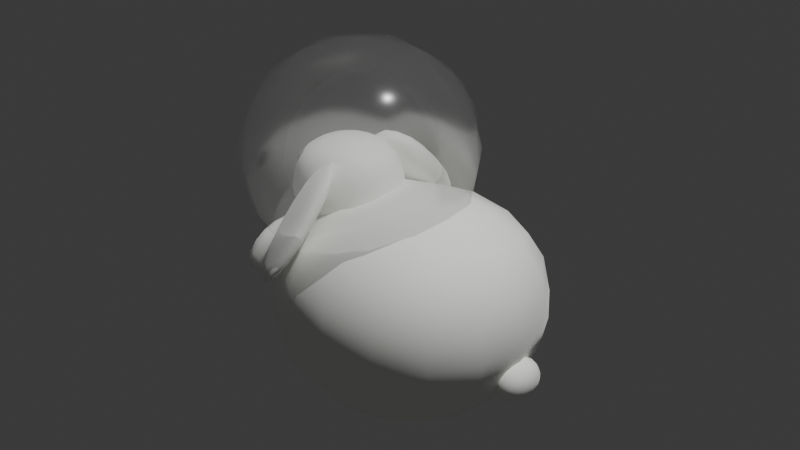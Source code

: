# Source: Hamburger.blend  (saved by Blender 4.2.66; exported with 4.5.12 LTS)
import bpy
from mathutils import Matrix  # noqa: F401  (used for matrix-valued properties, if any)

bpy.ops.wm.read_factory_settings(use_empty=True)
scene = bpy.context.scene
scene.name = 'Scene'

# ---- collections
col_collection = bpy.data.collections.new('Collection'); scene.collection.children.link(col_collection)
col_lapi = bpy.data.collections.new('Lapi'); col_collection.children.link(col_lapi)
col_burger = bpy.data.collections.new('Burger'); col_collection.children.link(col_burger)

# ---- materials (node trees are filled in below, after node groups)
mat_lapifluff = bpy.data.materials.new('lapiFluff')
mat_lapinose = bpy.data.materials.new('lapiNose')
mat_lapieyes = bpy.data.materials.new('lapiEyes')
mat_lapihelmet = bpy.data.materials.new('LapiHelmet')

# ---- material node trees
mat_lapifluff.use_nodes = True; mat_lapifluff.node_tree.nodes.clear()
_N = mat_lapifluff.node_tree.nodes; _L = mat_lapifluff.node_tree.links
n0 = _N.new('ShaderNodeBsdfPrincipled'); n0.name = 'Principled BSDF'; n0.location = (10, 300)
n0.inputs[0].default_value = (0.9844, 0.9871, 0.9426, 1.0)
n0.inputs[2].default_value = 1.0
n0.inputs[24].default_value = 0.5201
n0.inputs[25].default_value = 0.5034
n1 = _N.new('ShaderNodeOutputMaterial'); n1.name = 'Material Output'; n1.location = (300, 300)
_L.new(n0.outputs[0], n1.inputs[0])
n1.is_active_output = True
mat_lapinose.use_nodes = True; mat_lapinose.node_tree.nodes.clear()
_N = mat_lapinose.node_tree.nodes; _L = mat_lapinose.node_tree.links
n0 = _N.new('ShaderNodeBsdfPrincipled'); n0.name = 'Principled BSDF'; n0.location = (10, 300)
n0.inputs[0].default_value = (0.2193, 0.01379, 0.00406, 1.0)
n1 = _N.new('ShaderNodeOutputMaterial'); n1.name = 'Material Output'; n1.location = (300, 300)
_L.new(n0.outputs[0], n1.inputs[0])
n1.is_active_output = True
mat_lapieyes.use_nodes = True; mat_lapieyes.node_tree.nodes.clear()
_N = mat_lapieyes.node_tree.nodes; _L = mat_lapieyes.node_tree.links
n0 = _N.new('ShaderNodeBsdfPrincipled'); n0.name = 'Principled BSDF'; n0.location = (10, 300)
n0.inputs[0].default_value = (0.131, 0.131, 0.131, 1.0)
n0.inputs[2].default_value = 1.0
n1 = _N.new('ShaderNodeOutputMaterial'); n1.name = 'Material Output'; n1.location = (300, 300)
_L.new(n0.outputs[0], n1.inputs[0])
n1.is_active_output = True
mat_lapihelmet.use_nodes = True; mat_lapihelmet.node_tree.nodes.clear()
_N = mat_lapihelmet.node_tree.nodes; _L = mat_lapihelmet.node_tree.links
n0 = _N.new('ShaderNodeBsdfPrincipled'); n0.name = 'Principled BSDF'; n0.location = (10, 300)
n0.inputs[2].default_value = 0.208
n0.inputs[4].default_value = 0.3
n0.inputs[18].default_value = 0.9
n1 = _N.new('ShaderNodeOutputMaterial'); n1.name = 'Material Output'; n1.location = (300, 300)
_L.new(n0.outputs[0], n1.inputs[0])
n1.is_active_output = True

# ---- world
world_world = bpy.data.worlds.new('World'); scene.world = world_world
world_world.use_nodes = True; world_world.node_tree.nodes.clear()
_N = world_world.node_tree.nodes; _L = world_world.node_tree.links
n0 = _N.new('ShaderNodeOutputWorld'); n0.name = 'World Output'; n0.location = (300, 300)
n1 = _N.new('ShaderNodeBackground'); n1.name = 'Background'; n1.location = (10, 300)
n1.inputs[0].default_value = (0.05088, 0.05088, 0.05088, 1.0)
_L.new(n1.outputs[0], n0.inputs[0])
n0.is_active_output = True
world_world.color = (0.05088, 0.05088, 0.05088)
world_world.sun_shadow_jitter_overblur = 0.0

# ---- lights
light_point_001 = bpy.data.lights.new('Point.001', 'POINT')
light_point_001.energy = 3000.0

# ---- meshes
me_cube_006 = bpy.data.meshes.new('Cube.006')
me_cube_006.from_pydata([(-1.0, -1.0, -1.0), (-1.0, -1.0, 1.0), (-1.0, 1.0, -1.0), (-1.0, 1.0, 1.0), (1.0, -1.0, -1.0), (1.0, -1.0, 1.0), (1.0, 1.0, -1.0), (1.0, 1.0, 1.0)], [], [(0, 1, 3, 2), (2, 3, 7, 6), (6, 7, 5, 4), (4, 5, 1, 0), (2, 6, 4, 0), (7, 3, 1, 5)])
me_cube_006.polygons.foreach_set('use_smooth', [True] * 6)
_uv = me_cube_006.uv_layers.new(name='UVMap')
_uv.uv.foreach_set('vector', [0.375, 0.0, 0.625, 0.0, 0.625, 0.25, 0.375, 0.25, 0.375, 0.25, 0.625, 0.25, 0.625, 0.5, 0.375, 0.5, 0.375, 0.5, 0.625, 0.5, 0.625, 0.75, 0.375, 0.75, 0.375, 0.75, 0.625, 0.75, 0.625, 1.0, 0.375, 1.0, 0.125, 0.5, 0.375, 0.5, 0.375, 0.75, 0.125, 0.75, 0.625, 0.5, 0.875, 0.5, 0.875, 0.75, 0.625, 0.75])
me_cube_006.materials.append(mat_lapifluff)
me_cube_006.update()
me_cube_007 = bpy.data.meshes.new('Cube.007')
me_cube_007.from_pydata([(-1.0, -1.0, -1.0), (-0.7341, -0.7341, 0.6512), (-1.0, 1.0, -1.0), (-0.7341, 0.7341, 0.6512), (1.0, -1.0, -1.0), (0.7341, -0.7341, 0.6512), (1.0, 1.0, -1.0), (0.7341, 0.7341, 0.6512), (-1.0, -1.0, -0.1594), (-1.0, 1.0, -0.1594), (1.0, 1.0, -0.1594), (1.0, -1.0, -0.1594)], [], [(8, 1, 3, 9), (9, 3, 7, 10), (10, 7, 5, 11), (11, 5, 1, 8), (2, 6, 4, 0), (7, 3, 1, 5), (4, 11, 8, 0), (6, 10, 11, 4), (2, 9, 10, 6), (0, 8, 9, 2)])
me_cube_007.polygons.foreach_set('use_smooth', [True] * 10)
_uv = me_cube_007.uv_layers.new(name='UVMap')
_uv.uv.foreach_set('vector', [0.4801, 0.0, 0.625, 0.0, 0.625, 0.25, 0.4801, 0.25, 0.4801, 0.25, 0.625, 0.25, 0.625, 0.5, 0.4801, 0.5, 0.4801, 0.5, 0.625, 0.5, 0.625, 0.75, 0.4801, 0.75, 0.4801, 0.75, 0.625, 0.75, 0.625, 1.0, 0.4801, 1.0, 0.125, 0.5, 0.375, 0.5, 0.375, 0.75, 0.125, 0.75, 0.625, 0.5, 0.875, 0.5, 0.875, 0.75, 0.625, 0.75, 0.375, 0.75, 0.4801, 0.75, 0.4801, 1.0, 0.375, 1.0, 0.375, 0.5, 0.4801, 0.5, 0.4801, 0.75, 0.375, 0.75, 0.375, 0.25, 0.4801, 0.25, 0.4801, 0.5, 0.375, 0.5, 0.375, 0.0, 0.4801, 0.0, 0.4801, 0.25, 0.375, 0.25])
me_cube_007.materials.append(mat_lapifluff)
me_cube_007.update()
me_cube_009 = bpy.data.meshes.new('Cube.009')
me_cube_009.from_pydata([(-1.671, -0.6886, -0.3378), (-1.51, -0.4943, 1.0), (-1.671, 0.6809, -0.3378), (-1.51, 0.4821, 1.0), (1.014, -0.3766, -1.0), (1.014, -0.2707, 0.251), (1.014, 0.3124, -1.0), (1.014, 0.2341, 0.251), (-1.983, 0.4547, -0.9854), (-1.983, -0.004943, -1.0), (-1.983, -0.4712, -0.9854), (-1.671, -0.6886, -0.2409), (-1.671, -0.6886, 0.0), (-1.671, -0.6475, 0.5), (-1.822, -0.2769, 1.213), (-1.822, 0.004594, 1.213), (-1.822, 0.2559, 1.213), (-1.671, 0.6388, 0.5), (-1.671, 0.6809, 0.0), (-1.671, 0.6809, -0.2409), (0.4576, 0.3124, -1.0), (-0.4914, 0.3124, -1.0), (-1.237, 0.6809, -1.0), (-1.237, 0.5717, 0.8776), (-0.4914, 0.3124, 0.251), (0.4576, 0.2341, 0.251), (1.014, 0.3027, 0.0213), (1.014, 0.3124, -0.06923), (1.014, 0.3124, -0.5), (1.014, -0.2274, -1.0), (1.014, -0.00112, -1.0), (1.014, 0.1913, -1.0), (1.014, 0.1478, 0.251), (1.014, -0.003845, 0.251), (1.014, -0.1878, 0.251), (1.014, -0.3634, 0.0213), (1.014, -0.3766, -0.06923), (1.014, -0.3766, -0.5), (-1.237, -0.6886, -1.0), (-0.4914, -0.3766, -1.0), (0.4576, -0.3766, -1.0), (0.4576, -0.2707, 0.251), (-0.4914, -0.3766, 0.251), (-1.237, -0.5818, 0.8776), (0.4576, 0.1478, 0.251), (0.4576, -0.003845, 0.251), (0.4576, -0.1878, 0.251), (-0.4914, 0.1818, 0.251), (-0.4914, -0.003845, 0.251), (-0.4914, -0.2135, 0.251), (-1.237, 0.2989, 1.09), (-1.237, -0.003845, 1.09), (-1.237, -0.3075, 1.09), (-1.237, 0.4189, -1.0), (-1.237, -0.0006284, -1.0), (-1.237, -0.4228, -1.0), (-0.4914, 0.1913, -1.0), (-0.4914, -8.75e-08, -1.0), (-0.4914, -0.2328, -1.0), (0.4576, 0.1913, -1.0), (0.4576, -3.228e-06, -1.0), (0.4575, -0.2328, -1.0), (0.4576, -0.3766, -0.5), (-0.4914, -0.3766, -0.5), (-1.237, -0.6886, -0.5), (0.4576, -0.3766, -0.06923), (-0.4914, -0.3766, -0.06923), (-1.237, -0.6886, 0.0), (0.4576, -0.3634, 0.0213), (-0.4914, -0.3766, 0.0213), (-1.237, -0.6752, 0.453), (1.014, 0.189, -0.5), (1.014, -0.00236, -0.5), (1.014, -0.2135, -0.5), (1.014, 0.1821, -0.06923), (1.014, -0.003785, -0.06923), (1.014, -0.2135, -0.06923), (1.014, 0.1812, 0.0213), (1.014, -0.003845, 0.0213), (1.014, -0.2135, 0.0213), (-1.237, 0.6809, -0.5), (-0.4914, 0.3124, -0.5), (0.4576, 0.3124, -0.5), (-1.237, 0.6809, 0.0), (-0.4914, 0.3124, -0.06923), (0.4576, 0.3124, -0.06923), (-1.237, 0.6672, 0.453), (-0.4914, 0.3124, 0.0213), (0.4576, 0.3027, 0.0213), (-1.98, -0.4712, -0.4906), (-1.983, -0.00495, -0.5), (-1.98, 0.4547, -0.4906), (-1.972, -0.4712, 0.0), (-1.983, -0.004944, 0.0), (-1.972, 0.4547, 0.0), (-1.972, -0.4704, 0.5), (-1.983, -0.004944, 0.5), (-1.972, 0.4539, 0.5)], [], [(97, 16, 3, 17), (88, 25, 7, 26), (79, 34, 5, 35), (70, 43, 1, 13), (61, 29, 4, 40), (52, 14, 1, 43), (34, 46, 41, 5), (46, 49, 42, 41), (49, 52, 43, 42), (7, 25, 44, 32), (32, 44, 45, 33), (33, 45, 46, 34), (25, 24, 47, 44), (44, 47, 48, 45), (45, 48, 49, 46), (24, 23, 50, 47), (47, 50, 51, 48), (48, 51, 52, 49), (23, 3, 16, 50), (50, 16, 15, 51), (51, 15, 14, 52), (10, 55, 38, 0), (55, 58, 39, 38), (58, 61, 40, 39), (2, 22, 53, 8), (8, 53, 54, 9), (9, 54, 55, 10), (22, 21, 56, 53), (53, 56, 57, 54), (54, 57, 58, 55), (21, 20, 59, 56), (56, 59, 60, 57), (57, 60, 61, 58), (20, 6, 31, 59), (59, 31, 30, 60), (60, 30, 29, 61), (38, 64, 11, 0), (64, 67, 12, 11), (67, 70, 13, 12), (4, 37, 62, 40), (40, 62, 63, 39), (39, 63, 64, 38), (37, 36, 65, 62), (62, 65, 66, 63), (63, 66, 67, 64), (36, 35, 68, 65), (65, 68, 69, 66), (66, 69, 70, 67), (35, 5, 41, 68), (68, 41, 42, 69), (69, 42, 43, 70), (29, 73, 37, 4), (73, 76, 36, 37), (76, 79, 35, 36), (6, 28, 71, 31), (31, 71, 72, 30), (30, 72, 73, 29), (28, 27, 74, 71), (71, 74, 75, 72), (72, 75, 76, 73), (27, 26, 77, 74), (74, 77, 78, 75), (75, 78, 79, 76), (26, 7, 32, 77), (77, 32, 33, 78), (78, 33, 34, 79), (20, 82, 28, 6), (82, 85, 27, 28), (85, 88, 26, 27), (2, 19, 80, 22), (22, 80, 81, 21), (21, 81, 82, 20), (19, 18, 83, 80), (80, 83, 84, 81), (81, 84, 85, 82), (18, 17, 86, 83), (83, 86, 87, 84), (84, 87, 88, 85), (17, 3, 23, 86), (86, 23, 24, 87), (87, 24, 25, 88), (8, 91, 19, 2), (91, 94, 18, 19), (94, 97, 17, 18), (0, 11, 89, 10), (10, 89, 90, 9), (9, 90, 91, 8), (11, 12, 92, 89), (89, 92, 93, 90), (90, 93, 94, 91), (12, 13, 95, 92), (92, 95, 96, 93), (93, 96, 97, 94), (13, 1, 14, 95), (95, 14, 15, 96), (96, 15, 16, 97)])
me_cube_009.polygons.foreach_set('use_smooth', [True] * 96)
_uv = me_cube_009.uv_layers.new(name='UVMap')
_uv.uv.foreach_set('vector', [0.5625, 0.1875, 0.625, 0.1875, 0.625, 0.25, 0.5625, 0.25, 0.5625, 0.4375, 0.625, 0.4375, 0.625, 0.5, 0.5625, 0.5, 0.5625, 0.6875, 0.625, 0.6875, 0.625, 0.75, 0.5625, 0.75, 0.5625, 0.9375, 0.625, 0.9375, 0.625, 1.0, 0.5625, 1.0, 0.3125, 0.6875, 0.375, 0.6875, 0.375, 0.75, 0.3125, 0.75, 0.8125, 0.6875, 0.875, 0.6875, 0.875, 0.75, 0.8125, 0.75, 0.625, 0.6875, 0.6875, 0.6875, 0.6875, 0.75, 0.625, 0.75, 0.6875, 0.6875, 0.75, 0.6875, 0.75, 0.75, 0.6875, 0.75, 0.75, 0.6875, 0.8125, 0.6875, 0.8125, 0.75, 0.75, 0.75, 0.625, 0.5, 0.6875, 0.5, 0.6875, 0.5625, 0.625, 0.5625, 0.625, 0.5625, 0.6875, 0.5625, 0.6875, 0.625, 0.625, 0.625, 0.625, 0.625, 0.6875, 0.625, 0.6875, 0.6875, 0.625, 0.6875, 0.6875, 0.5, 0.75, 0.5, 0.75, 0.5625, 0.6875, 0.5625, 0.6875, 0.5625, 0.75, 0.5625, 0.75, 0.625, 0.6875, 0.625, 0.6875, 0.625, 0.75, 0.625, 0.75, 0.6875, 0.6875, 0.6875, 0.75, 0.5, 0.8125, 0.5, 0.8125, 0.5625, 0.75, 0.5625, 0.75, 0.5625, 0.8125, 0.5625, 0.8125, 0.625, 0.75, 0.625, 0.75, 0.625, 0.8125, 0.625, 0.8125, 0.6875, 0.75, 0.6875, 0.8125, 0.5, 0.875, 0.5, 0.875, 0.5625, 0.8125, 0.5625, 0.8125, 0.5625, 0.875, 0.5625, 0.875, 0.625, 0.8125, 0.625, 0.8125, 0.625, 0.875, 0.625, 0.875, 0.6875, 0.8125, 0.6875, 0.125, 0.6875, 0.1875, 0.6875, 0.1875, 0.75, 0.125, 0.75, 0.1875, 0.6875, 0.25, 0.6875, 0.25, 0.75, 0.1875, 0.75, 0.25, 0.6875, 0.3125, 0.6875, 0.3125, 0.75, 0.25, 0.75, 0.125, 0.5, 0.1875, 0.5, 0.1875, 0.5625, 0.125, 0.5625, 0.125, 0.5625, 0.1875, 0.5625, 0.1875, 0.625, 0.125, 0.625, 0.125, 0.625, 0.1875, 0.625, 0.1875, 0.6875, 0.125, 0.6875, 0.1875, 0.5, 0.25, 0.5, 0.25, 0.5625, 0.1875, 0.5625, 0.1875, 0.5625, 0.25, 0.5625, 0.25, 0.625, 0.1875, 0.625, 0.1875, 0.625, 0.25, 0.625, 0.25, 0.6875, 0.1875, 0.6875, 0.25, 0.5, 0.3125, 0.5, 0.3125, 0.5625, 0.25, 0.5625, 0.25, 0.5625, 0.3125, 0.5625, 0.3125, 0.625, 0.25, 0.625, 0.25, 0.625, 0.3125, 0.625, 0.3125, 0.6875, 0.25, 0.6875, 0.3125, 0.5, 0.375, 0.5, 0.375, 0.5625, 0.3125, 0.5625, 0.3125, 0.5625, 0.375, 0.5625, 0.375, 0.625, 0.3125, 0.625, 0.3125, 0.625, 0.375, 0.625, 0.375, 0.6875, 0.3125, 0.6875, 0.375, 0.9375, 0.4375, 0.9375, 0.4375, 1.0, 0.375, 1.0, 0.4375, 0.9375, 0.5, 0.9375, 0.5, 1.0, 0.4375, 1.0, 0.5, 0.9375, 0.5625, 0.9375, 0.5625, 1.0, 0.5, 1.0, 0.375, 0.75, 0.4375, 0.75, 0.4375, 0.8125, 0.375, 0.8125, 0.375, 0.8125, 0.4375, 0.8125, 0.4375, 0.875, 0.375, 0.875, 0.375, 0.875, 0.4375, 0.875, 0.4375, 0.9375, 0.375, 0.9375, 0.4375, 0.75, 0.5, 0.75, 0.5, 0.8125, 0.4375, 0.8125, 0.4375, 0.8125, 0.5, 0.8125, 0.5, 0.875, 0.4375, 0.875, 0.4375, 0.875, 0.5, 0.875, 0.5, 0.9375, 0.4375, 0.9375, 0.5, 0.75, 0.5625, 0.75, 0.5625, 0.8125, 0.5, 0.8125, 0.5, 0.8125, 0.5625, 0.8125, 0.5625, 0.875, 0.5, 0.875, 0.5, 0.875, 0.5625, 0.875, 0.5625, 0.9375, 0.5, 0.9375, 0.5625, 0.75, 0.625, 0.75, 0.625, 0.8125, 0.5625, 0.8125, 0.5625, 0.8125, 0.625, 0.8125, 0.625, 0.875, 0.5625, 0.875, 0.5625, 0.875, 0.625, 0.875, 0.625, 0.9375, 0.5625, 0.9375, 0.375, 0.6875, 0.4375, 0.6875, 0.4375, 0.75, 0.375, 0.75, 0.4375, 0.6875, 0.5, 0.6875, 0.5, 0.75, 0.4375, 0.75, 0.5, 0.6875, 0.5625, 0.6875, 0.5625, 0.75, 0.5, 0.75, 0.375, 0.5, 0.4375, 0.5, 0.4375, 0.5625, 0.375, 0.5625, 0.375, 0.5625, 0.4375, 0.5625, 0.4375, 0.625, 0.375, 0.625, 0.375, 0.625, 0.4375, 0.625, 0.4375, 0.6875, 0.375, 0.6875, 0.4375, 0.5, 0.5, 0.5, 0.5, 0.5625, 0.4375, 0.5625, 0.4375, 0.5625, 0.5, 0.5625, 0.5, 0.625, 0.4375, 0.625, 0.4375, 0.625, 0.5, 0.625, 0.5, 0.6875, 0.4375, 0.6875, 0.5, 0.5, 0.5625, 0.5, 0.5625, 0.5625, 0.5, 0.5625, 0.5, 0.5625, 0.5625, 0.5625, 0.5625, 0.625, 0.5, 0.625, 0.5, 0.625, 0.5625, 0.625, 0.5625, 0.6875, 0.5, 0.6875, 0.5625, 0.5, 0.625, 0.5, 0.625, 0.5625, 0.5625, 0.5625, 0.5625, 0.5625, 0.625, 0.5625, 0.625, 0.625, 0.5625, 0.625, 0.5625, 0.625, 0.625, 0.625, 0.625, 0.6875, 0.5625, 0.6875, 0.375, 0.4375, 0.4375, 0.4375, 0.4375, 0.5, 0.375, 0.5, 0.4375, 0.4375, 0.5, 0.4375, 0.5, 0.5, 0.4375, 0.5, 0.5, 0.4375, 0.5625, 0.4375, 0.5625, 0.5, 0.5, 0.5, 0.375, 0.25, 0.4375, 0.25, 0.4375, 0.3125, 0.375, 0.3125, 0.375, 0.3125, 0.4375, 0.3125, 0.4375, 0.375, 0.375, 0.375, 0.375, 0.375, 0.4375, 0.375, 0.4375, 0.4375, 0.375, 0.4375, 0.4375, 0.25, 0.5, 0.25, 0.5, 0.3125, 0.4375, 0.3125, 0.4375, 0.3125, 0.5, 0.3125, 0.5, 0.375, 0.4375, 0.375, 0.4375, 0.375, 0.5, 0.375, 0.5, 0.4375, 0.4375, 0.4375, 0.5, 0.25, 0.5625, 0.25, 0.5625, 0.3125, 0.5, 0.3125, 0.5, 0.3125, 0.5625, 0.3125, 0.5625, 0.375, 0.5, 0.375, 0.5, 0.375, 0.5625, 0.375, 0.5625, 0.4375, 0.5, 0.4375, 0.5625, 0.25, 0.625, 0.25, 0.625, 0.3125, 0.5625, 0.3125, 0.5625, 0.3125, 0.625, 0.3125, 0.625, 0.375, 0.5625, 0.375, 0.5625, 0.375, 0.625, 0.375, 0.625, 0.4375, 0.5625, 0.4375, 0.375, 0.1875, 0.4375, 0.1875, 0.4375, 0.25, 0.375, 0.25, 0.4375, 0.1875, 0.5, 0.1875, 0.5, 0.25, 0.4375, 0.25, 0.5, 0.1875, 0.5625, 0.1875, 0.5625, 0.25, 0.5, 0.25, 0.375, 0.0, 0.4375, 0.0, 0.4375, 0.0625, 0.375, 0.0625, 0.375, 0.0625, 0.4375, 0.0625, 0.4375, 0.125, 0.375, 0.125, 0.375, 0.125, 0.4375, 0.125, 0.4375, 0.1875, 0.375, 0.1875, 0.4375, 0.0, 0.5, 0.0, 0.5, 0.0625, 0.4375, 0.0625, 0.4375, 0.0625, 0.5, 0.0625, 0.5, 0.125, 0.4375, 0.125, 0.4375, 0.125, 0.5, 0.125, 0.5, 0.1875, 0.4375, 0.1875, 0.5, 0.0, 0.5625, 0.0, 0.5625, 0.0625, 0.5, 0.0625, 0.5, 0.0625, 0.5625, 0.0625, 0.5625, 0.125, 0.5, 0.125, 0.5, 0.125, 0.5625, 0.125, 0.5625, 0.1875, 0.5, 0.1875, 0.5625, 0.0, 0.625, 0.0, 0.625, 0.0625, 0.5625, 0.0625, 0.5625, 0.0625, 0.625, 0.0625, 0.625, 0.125, 0.5625, 0.125, 0.5625, 0.125, 0.625, 0.125, 0.625, 0.1875, 0.5625, 0.1875])
me_cube_009.materials.append(mat_lapifluff)
me_cube_009.update()
me_cube_010 = bpy.data.meshes.new('Cube.010')
me_cube_010.from_pydata([(-1.671, -0.6886, -0.3378), (-1.51, -0.4943, 1.0), (-1.671, 0.6809, -0.3378), (-1.51, 0.4821, 1.0), (1.014, -0.3766, -1.0), (1.014, -0.2707, 0.251), (1.014, 0.3124, -1.0), (1.014, 0.2341, 0.251), (-1.983, 0.4547, -0.9854), (-1.983, -0.004943, -1.0), (-1.983, -0.4712, -0.9854), (-1.671, -0.6886, -0.2409), (-1.671, -0.6886, 0.0), (-1.671, -0.6475, 0.5), (-1.822, -0.2769, 1.213), (-1.822, 0.004594, 1.213), (-1.822, 0.2559, 1.213), (-1.671, 0.6388, 0.5), (-1.671, 0.6809, 0.0), (-1.671, 0.6809, -0.2409), (0.4576, 0.3124, -1.0), (-0.4914, 0.3124, -1.0), (-1.237, 0.6809, -1.0), (-1.237, 0.5717, 0.8776), (-0.4914, 0.3124, 0.251), (0.4576, 0.2341, 0.251), (1.014, 0.3027, 0.0213), (1.014, 0.3124, -0.06923), (1.014, 0.3124, -0.5), (1.014, -0.2274, -1.0), (1.014, -0.00112, -1.0), (1.014, 0.1913, -1.0), (1.014, 0.1478, 0.251), (1.014, -0.003845, 0.251), (1.014, -0.1878, 0.251), (1.014, -0.3634, 0.0213), (1.014, -0.3766, -0.06923), (1.014, -0.3766, -0.5), (-1.237, -0.6886, -1.0), (-0.4914, -0.3766, -1.0), (0.4576, -0.3766, -1.0), (0.4576, -0.2707, 0.251), (-0.4914, -0.3766, 0.251), (-1.237, -0.5818, 0.8776), (0.4576, 0.1478, 0.251), (0.4576, -0.003845, 0.251), (0.4576, -0.1878, 0.251), (-0.4914, 0.1818, 0.251), (-0.4914, -0.003845, 0.251), (-0.4914, -0.2135, 0.251), (-1.237, 0.2989, 1.09), (-1.237, -0.003845, 1.09), (-1.237, -0.3075, 1.09), (-1.237, 0.4189, -1.0), (-1.237, -0.0006284, -1.0), (-1.237, -0.4228, -1.0), (-0.4914, 0.1913, -1.0), (-0.4914, -8.75e-08, -1.0), (-0.4914, -0.2328, -1.0), (0.4576, 0.1913, -1.0), (0.4576, -3.228e-06, -1.0), (0.4575, -0.2328, -1.0), (0.4576, -0.3766, -0.5), (-0.4914, -0.3766, -0.5), (-1.237, -0.6886, -0.5), (0.4576, -0.3766, -0.06923), (-0.4914, -0.3766, -0.06923), (-1.237, -0.6886, 0.0), (0.4576, -0.3634, 0.0213), (-0.4914, -0.3766, 0.0213), (-1.237, -0.6752, 0.453), (1.014, 0.189, -0.5), (1.014, -0.00236, -0.5), (1.014, -0.2135, -0.5), (1.014, 0.1821, -0.06923), (1.014, -0.003785, -0.06923), (1.014, -0.2135, -0.06923), (1.014, 0.1812, 0.0213), (1.014, -0.003845, 0.0213), (1.014, -0.2135, 0.0213), (-1.237, 0.6809, -0.5), (-0.4914, 0.3124, -0.5), (0.4576, 0.3124, -0.5), (-1.237, 0.6809, 0.0), (-0.4914, 0.3124, -0.06923), (0.4576, 0.3124, -0.06923), (-1.237, 0.6672, 0.453), (-0.4914, 0.3124, 0.0213), (0.4576, 0.3027, 0.0213), (-1.98, -0.4712, -0.4906), (-1.983, -0.00495, -0.5), (-1.98, 0.4547, -0.4906), (-1.972, -0.4712, 0.0), (-1.983, -0.004944, 0.0), (-1.972, 0.4547, 0.0), (-1.972, -0.4704, 0.5), (-1.983, -0.004944, 0.5), (-1.972, 0.4539, 0.5)], [], [(97, 16, 3, 17), (88, 25, 7, 26), (79, 34, 5, 35), (70, 43, 1, 13), (61, 29, 4, 40), (52, 14, 1, 43), (34, 46, 41, 5), (46, 49, 42, 41), (49, 52, 43, 42), (7, 25, 44, 32), (32, 44, 45, 33), (33, 45, 46, 34), (25, 24, 47, 44), (44, 47, 48, 45), (45, 48, 49, 46), (24, 23, 50, 47), (47, 50, 51, 48), (48, 51, 52, 49), (23, 3, 16, 50), (50, 16, 15, 51), (51, 15, 14, 52), (10, 55, 38, 0), (55, 58, 39, 38), (58, 61, 40, 39), (2, 22, 53, 8), (8, 53, 54, 9), (9, 54, 55, 10), (22, 21, 56, 53), (53, 56, 57, 54), (54, 57, 58, 55), (21, 20, 59, 56), (56, 59, 60, 57), (57, 60, 61, 58), (20, 6, 31, 59), (59, 31, 30, 60), (60, 30, 29, 61), (38, 64, 11, 0), (64, 67, 12, 11), (67, 70, 13, 12), (4, 37, 62, 40), (40, 62, 63, 39), (39, 63, 64, 38), (37, 36, 65, 62), (62, 65, 66, 63), (63, 66, 67, 64), (36, 35, 68, 65), (65, 68, 69, 66), (66, 69, 70, 67), (35, 5, 41, 68), (68, 41, 42, 69), (69, 42, 43, 70), (29, 73, 37, 4), (73, 76, 36, 37), (76, 79, 35, 36), (6, 28, 71, 31), (31, 71, 72, 30), (30, 72, 73, 29), (28, 27, 74, 71), (71, 74, 75, 72), (72, 75, 76, 73), (27, 26, 77, 74), (74, 77, 78, 75), (75, 78, 79, 76), (26, 7, 32, 77), (77, 32, 33, 78), (78, 33, 34, 79), (20, 82, 28, 6), (82, 85, 27, 28), (85, 88, 26, 27), (2, 19, 80, 22), (22, 80, 81, 21), (21, 81, 82, 20), (19, 18, 83, 80), (80, 83, 84, 81), (81, 84, 85, 82), (18, 17, 86, 83), (83, 86, 87, 84), (84, 87, 88, 85), (17, 3, 23, 86), (86, 23, 24, 87), (87, 24, 25, 88), (8, 91, 19, 2), (91, 94, 18, 19), (94, 97, 17, 18), (0, 11, 89, 10), (10, 89, 90, 9), (9, 90, 91, 8), (11, 12, 92, 89), (89, 92, 93, 90), (90, 93, 94, 91), (12, 13, 95, 92), (92, 95, 96, 93), (93, 96, 97, 94), (13, 1, 14, 95), (95, 14, 15, 96), (96, 15, 16, 97)])
me_cube_010.polygons.foreach_set('use_smooth', [True] * 96)
_uv = me_cube_010.uv_layers.new(name='UVMap')
_uv.uv.foreach_set('vector', [0.5625, 0.1875, 0.625, 0.1875, 0.625, 0.25, 0.5625, 0.25, 0.5625, 0.4375, 0.625, 0.4375, 0.625, 0.5, 0.5625, 0.5, 0.5625, 0.6875, 0.625, 0.6875, 0.625, 0.75, 0.5625, 0.75, 0.5625, 0.9375, 0.625, 0.9375, 0.625, 1.0, 0.5625, 1.0, 0.3125, 0.6875, 0.375, 0.6875, 0.375, 0.75, 0.3125, 0.75, 0.8125, 0.6875, 0.875, 0.6875, 0.875, 0.75, 0.8125, 0.75, 0.625, 0.6875, 0.6875, 0.6875, 0.6875, 0.75, 0.625, 0.75, 0.6875, 0.6875, 0.75, 0.6875, 0.75, 0.75, 0.6875, 0.75, 0.75, 0.6875, 0.8125, 0.6875, 0.8125, 0.75, 0.75, 0.75, 0.625, 0.5, 0.6875, 0.5, 0.6875, 0.5625, 0.625, 0.5625, 0.625, 0.5625, 0.6875, 0.5625, 0.6875, 0.625, 0.625, 0.625, 0.625, 0.625, 0.6875, 0.625, 0.6875, 0.6875, 0.625, 0.6875, 0.6875, 0.5, 0.75, 0.5, 0.75, 0.5625, 0.6875, 0.5625, 0.6875, 0.5625, 0.75, 0.5625, 0.75, 0.625, 0.6875, 0.625, 0.6875, 0.625, 0.75, 0.625, 0.75, 0.6875, 0.6875, 0.6875, 0.75, 0.5, 0.8125, 0.5, 0.8125, 0.5625, 0.75, 0.5625, 0.75, 0.5625, 0.8125, 0.5625, 0.8125, 0.625, 0.75, 0.625, 0.75, 0.625, 0.8125, 0.625, 0.8125, 0.6875, 0.75, 0.6875, 0.8125, 0.5, 0.875, 0.5, 0.875, 0.5625, 0.8125, 0.5625, 0.8125, 0.5625, 0.875, 0.5625, 0.875, 0.625, 0.8125, 0.625, 0.8125, 0.625, 0.875, 0.625, 0.875, 0.6875, 0.8125, 0.6875, 0.125, 0.6875, 0.1875, 0.6875, 0.1875, 0.75, 0.125, 0.75, 0.1875, 0.6875, 0.25, 0.6875, 0.25, 0.75, 0.1875, 0.75, 0.25, 0.6875, 0.3125, 0.6875, 0.3125, 0.75, 0.25, 0.75, 0.125, 0.5, 0.1875, 0.5, 0.1875, 0.5625, 0.125, 0.5625, 0.125, 0.5625, 0.1875, 0.5625, 0.1875, 0.625, 0.125, 0.625, 0.125, 0.625, 0.1875, 0.625, 0.1875, 0.6875, 0.125, 0.6875, 0.1875, 0.5, 0.25, 0.5, 0.25, 0.5625, 0.1875, 0.5625, 0.1875, 0.5625, 0.25, 0.5625, 0.25, 0.625, 0.1875, 0.625, 0.1875, 0.625, 0.25, 0.625, 0.25, 0.6875, 0.1875, 0.6875, 0.25, 0.5, 0.3125, 0.5, 0.3125, 0.5625, 0.25, 0.5625, 0.25, 0.5625, 0.3125, 0.5625, 0.3125, 0.625, 0.25, 0.625, 0.25, 0.625, 0.3125, 0.625, 0.3125, 0.6875, 0.25, 0.6875, 0.3125, 0.5, 0.375, 0.5, 0.375, 0.5625, 0.3125, 0.5625, 0.3125, 0.5625, 0.375, 0.5625, 0.375, 0.625, 0.3125, 0.625, 0.3125, 0.625, 0.375, 0.625, 0.375, 0.6875, 0.3125, 0.6875, 0.375, 0.9375, 0.4375, 0.9375, 0.4375, 1.0, 0.375, 1.0, 0.4375, 0.9375, 0.5, 0.9375, 0.5, 1.0, 0.4375, 1.0, 0.5, 0.9375, 0.5625, 0.9375, 0.5625, 1.0, 0.5, 1.0, 0.375, 0.75, 0.4375, 0.75, 0.4375, 0.8125, 0.375, 0.8125, 0.375, 0.8125, 0.4375, 0.8125, 0.4375, 0.875, 0.375, 0.875, 0.375, 0.875, 0.4375, 0.875, 0.4375, 0.9375, 0.375, 0.9375, 0.4375, 0.75, 0.5, 0.75, 0.5, 0.8125, 0.4375, 0.8125, 0.4375, 0.8125, 0.5, 0.8125, 0.5, 0.875, 0.4375, 0.875, 0.4375, 0.875, 0.5, 0.875, 0.5, 0.9375, 0.4375, 0.9375, 0.5, 0.75, 0.5625, 0.75, 0.5625, 0.8125, 0.5, 0.8125, 0.5, 0.8125, 0.5625, 0.8125, 0.5625, 0.875, 0.5, 0.875, 0.5, 0.875, 0.5625, 0.875, 0.5625, 0.9375, 0.5, 0.9375, 0.5625, 0.75, 0.625, 0.75, 0.625, 0.8125, 0.5625, 0.8125, 0.5625, 0.8125, 0.625, 0.8125, 0.625, 0.875, 0.5625, 0.875, 0.5625, 0.875, 0.625, 0.875, 0.625, 0.9375, 0.5625, 0.9375, 0.375, 0.6875, 0.4375, 0.6875, 0.4375, 0.75, 0.375, 0.75, 0.4375, 0.6875, 0.5, 0.6875, 0.5, 0.75, 0.4375, 0.75, 0.5, 0.6875, 0.5625, 0.6875, 0.5625, 0.75, 0.5, 0.75, 0.375, 0.5, 0.4375, 0.5, 0.4375, 0.5625, 0.375, 0.5625, 0.375, 0.5625, 0.4375, 0.5625, 0.4375, 0.625, 0.375, 0.625, 0.375, 0.625, 0.4375, 0.625, 0.4375, 0.6875, 0.375, 0.6875, 0.4375, 0.5, 0.5, 0.5, 0.5, 0.5625, 0.4375, 0.5625, 0.4375, 0.5625, 0.5, 0.5625, 0.5, 0.625, 0.4375, 0.625, 0.4375, 0.625, 0.5, 0.625, 0.5, 0.6875, 0.4375, 0.6875, 0.5, 0.5, 0.5625, 0.5, 0.5625, 0.5625, 0.5, 0.5625, 0.5, 0.5625, 0.5625, 0.5625, 0.5625, 0.625, 0.5, 0.625, 0.5, 0.625, 0.5625, 0.625, 0.5625, 0.6875, 0.5, 0.6875, 0.5625, 0.5, 0.625, 0.5, 0.625, 0.5625, 0.5625, 0.5625, 0.5625, 0.5625, 0.625, 0.5625, 0.625, 0.625, 0.5625, 0.625, 0.5625, 0.625, 0.625, 0.625, 0.625, 0.6875, 0.5625, 0.6875, 0.375, 0.4375, 0.4375, 0.4375, 0.4375, 0.5, 0.375, 0.5, 0.4375, 0.4375, 0.5, 0.4375, 0.5, 0.5, 0.4375, 0.5, 0.5, 0.4375, 0.5625, 0.4375, 0.5625, 0.5, 0.5, 0.5, 0.375, 0.25, 0.4375, 0.25, 0.4375, 0.3125, 0.375, 0.3125, 0.375, 0.3125, 0.4375, 0.3125, 0.4375, 0.375, 0.375, 0.375, 0.375, 0.375, 0.4375, 0.375, 0.4375, 0.4375, 0.375, 0.4375, 0.4375, 0.25, 0.5, 0.25, 0.5, 0.3125, 0.4375, 0.3125, 0.4375, 0.3125, 0.5, 0.3125, 0.5, 0.375, 0.4375, 0.375, 0.4375, 0.375, 0.5, 0.375, 0.5, 0.4375, 0.4375, 0.4375, 0.5, 0.25, 0.5625, 0.25, 0.5625, 0.3125, 0.5, 0.3125, 0.5, 0.3125, 0.5625, 0.3125, 0.5625, 0.375, 0.5, 0.375, 0.5, 0.375, 0.5625, 0.375, 0.5625, 0.4375, 0.5, 0.4375, 0.5625, 0.25, 0.625, 0.25, 0.625, 0.3125, 0.5625, 0.3125, 0.5625, 0.3125, 0.625, 0.3125, 0.625, 0.375, 0.5625, 0.375, 0.5625, 0.375, 0.625, 0.375, 0.625, 0.4375, 0.5625, 0.4375, 0.375, 0.1875, 0.4375, 0.1875, 0.4375, 0.25, 0.375, 0.25, 0.4375, 0.1875, 0.5, 0.1875, 0.5, 0.25, 0.4375, 0.25, 0.5, 0.1875, 0.5625, 0.1875, 0.5625, 0.25, 0.5, 0.25, 0.375, 0.0, 0.4375, 0.0, 0.4375, 0.0625, 0.375, 0.0625, 0.375, 0.0625, 0.4375, 0.0625, 0.4375, 0.125, 0.375, 0.125, 0.375, 0.125, 0.4375, 0.125, 0.4375, 0.1875, 0.375, 0.1875, 0.4375, 0.0, 0.5, 0.0, 0.5, 0.0625, 0.4375, 0.0625, 0.4375, 0.0625, 0.5, 0.0625, 0.5, 0.125, 0.4375, 0.125, 0.4375, 0.125, 0.5, 0.125, 0.5, 0.1875, 0.4375, 0.1875, 0.5, 0.0, 0.5625, 0.0, 0.5625, 0.0625, 0.5, 0.0625, 0.5, 0.0625, 0.5625, 0.0625, 0.5625, 0.125, 0.5, 0.125, 0.5, 0.125, 0.5625, 0.125, 0.5625, 0.1875, 0.5, 0.1875, 0.5625, 0.0, 0.625, 0.0, 0.625, 0.0625, 0.5625, 0.0625, 0.5625, 0.0625, 0.625, 0.0625, 0.625, 0.125, 0.5625, 0.125, 0.5625, 0.125, 0.625, 0.125, 0.625, 0.1875, 0.5625, 0.1875])
me_cube_010.materials.append(mat_lapifluff)
me_cube_010.update()
me_cube_011 = bpy.data.meshes.new('Cube.011')
me_cube_011.from_pydata([(-0.116, -0.04685, -0.2849), (-0.2003, -0.2259, -0.0426), (0.05487, 0.3158, 0.0426), (-0.0295, 0.1367, 0.2849), (0.0295, -0.1367, -0.2849), (-0.05487, -0.3158, -0.0426), (0.2003, 0.2259, 0.0426), (0.116, 0.04685, 0.2849)], [], [(0, 1, 3, 2), (2, 3, 7, 6), (6, 7, 5, 4), (4, 5, 1, 0), (2, 6, 4, 0), (7, 3, 1, 5)])
me_cube_011.polygons.foreach_set('use_smooth', [True] * 6)
_uv = me_cube_011.uv_layers.new(name='UVMap')
_uv.uv.foreach_set('vector', [0.375, 0.0, 0.625, 0.0, 0.625, 0.25, 0.375, 0.25, 0.375, 0.25, 0.625, 0.25, 0.625, 0.5, 0.375, 0.5, 0.375, 0.5, 0.625, 0.5, 0.625, 0.75, 0.375, 0.75, 0.375, 0.75, 0.625, 0.75, 0.625, 1.0, 0.375, 1.0, 0.125, 0.5, 0.375, 0.5, 0.375, 0.75, 0.125, 0.75, 0.625, 0.5, 0.875, 0.5, 0.875, 0.75, 0.625, 0.75])
me_cube_011.materials.append(mat_lapifluff)
me_cube_011.update()
me_cube_012 = bpy.data.meshes.new('Cube.012')
me_cube_012.from_pydata([(-0.116, -0.04685, -0.2849), (-0.2003, -0.2259, -0.0426), (0.05487, 0.3158, 0.0426), (-0.0295, 0.1367, 0.2849), (0.0295, -0.1367, -0.2849), (-0.05487, -0.3158, -0.0426), (0.2003, 0.2259, 0.0426), (0.116, 0.04685, 0.2849)], [], [(0, 1, 3, 2), (2, 3, 7, 6), (6, 7, 5, 4), (4, 5, 1, 0), (2, 6, 4, 0), (7, 3, 1, 5)])
me_cube_012.polygons.foreach_set('use_smooth', [True] * 6)
_uv = me_cube_012.uv_layers.new(name='UVMap')
_uv.uv.foreach_set('vector', [0.375, 0.0, 0.625, 0.0, 0.625, 0.25, 0.375, 0.25, 0.375, 0.25, 0.625, 0.25, 0.625, 0.5, 0.375, 0.5, 0.375, 0.5, 0.625, 0.5, 0.625, 0.75, 0.375, 0.75, 0.375, 0.75, 0.625, 0.75, 0.625, 1.0, 0.375, 1.0, 0.125, 0.5, 0.375, 0.5, 0.375, 0.75, 0.125, 0.75, 0.625, 0.5, 0.875, 0.5, 0.875, 0.75, 0.625, 0.75])
me_cube_012.materials.append(mat_lapifluff)
me_cube_012.update()
me_cube_013 = bpy.data.meshes.new('Cube.013')
me_cube_013.from_pydata([(-1.0, -1.0, -1.0), (-1.0, -1.0, 1.0), (-1.0, 1.0, -1.0), (-1.0, 1.0, 1.0), (0.473, -1.0, -1.0), (0.473, -1.0, 1.0), (0.473, 1.0, -1.0), (0.473, 1.0, 1.0)], [], [(0, 1, 3, 2), (2, 3, 7, 6), (6, 7, 5, 4), (4, 5, 1, 0), (2, 6, 4, 0), (7, 3, 1, 5)])
me_cube_013.polygons.foreach_set('use_smooth', [True] * 6)
_uv = me_cube_013.uv_layers.new(name='UVMap')
_uv.uv.foreach_set('vector', [0.375, 0.0, 0.625, 0.0, 0.625, 0.25, 0.375, 0.25, 0.375, 0.25, 0.625, 0.25, 0.625, 0.5, 0.375, 0.5, 0.375, 0.5, 0.625, 0.5, 0.625, 0.75, 0.375, 0.75, 0.375, 0.75, 0.625, 0.75, 0.625, 1.0, 0.375, 1.0, 0.125, 0.5, 0.375, 0.5, 0.375, 0.75, 0.125, 0.75, 0.625, 0.5, 0.875, 0.5, 0.875, 0.75, 0.625, 0.75])
me_cube_013.materials.append(mat_lapifluff)
me_cube_013.update()
me_cube_014 = bpy.data.meshes.new('Cube.014')
me_cube_014.from_pydata([(-0.1171, -0.08934, -0.3376), (-0.2015, -0.2684, -0.09523), (0.08496, 0.4115, 0.1123), (0.0005952, 0.2324, 0.3547), (0.02834, -0.1792, -0.3376), (-0.05602, -0.3583, -0.09523), (0.2304, 0.3216, 0.1123), (0.1461, 0.1425, 0.3547), (-0.1157, -0.2127, -0.06843)], [], [(0, 1, 3, 2), (2, 3, 7, 6), (6, 7, 5, 4), (4, 5, 1, 0), (2, 6, 4, 0), (7, 3, 1, 5)])
me_cube_014.polygons.foreach_set('use_smooth', [True] * 6)
_uv = me_cube_014.uv_layers.new(name='UVMap')
_uv.uv.foreach_set('vector', [0.375, 0.0, 0.625, 0.0, 0.625, 0.25, 0.375, 0.25, 0.375, 0.25, 0.625, 0.25, 0.625, 0.5, 0.375, 0.5, 0.375, 0.5, 0.625, 0.5, 0.625, 0.75, 0.375, 0.75, 0.375, 0.75, 0.625, 0.75, 0.625, 1.0, 0.375, 1.0, 0.125, 0.5, 0.375, 0.5, 0.375, 0.75, 0.125, 0.75, 0.625, 0.5, 0.875, 0.5, 0.875, 0.75, 0.625, 0.75])
me_cube_014.materials.append(mat_lapifluff)
me_cube_014.update()
me_cube_018 = bpy.data.meshes.new('Cube.018')
me_cube_018.from_pydata([(-0.1171, -0.08934, -0.3376), (-0.2015, -0.2684, -0.09523), (0.08496, 0.4115, 0.1123), (0.0005952, 0.2324, 0.3547), (0.02834, -0.1792, -0.3376), (-0.05602, -0.3583, -0.09523), (0.2304, 0.3216, 0.1123), (0.1461, 0.1425, 0.3547), (-0.1157, -0.2127, -0.06843)], [], [(0, 1, 3, 2), (2, 3, 7, 6), (6, 7, 5, 4), (4, 5, 1, 0), (2, 6, 4, 0), (7, 3, 1, 5)])
me_cube_018.polygons.foreach_set('use_smooth', [True] * 6)
_uv = me_cube_018.uv_layers.new(name='UVMap')
_uv.uv.foreach_set('vector', [0.375, 0.0, 0.625, 0.0, 0.625, 0.25, 0.375, 0.25, 0.375, 0.25, 0.625, 0.25, 0.625, 0.5, 0.375, 0.5, 0.375, 0.5, 0.625, 0.5, 0.625, 0.75, 0.375, 0.75, 0.375, 0.75, 0.625, 0.75, 0.625, 1.0, 0.375, 1.0, 0.125, 0.5, 0.375, 0.5, 0.375, 0.75, 0.125, 0.75, 0.625, 0.5, 0.875, 0.5, 0.875, 0.75, 0.625, 0.75])
me_cube_018.materials.append(mat_lapifluff)
me_cube_018.update()
me_cube_019 = bpy.data.meshes.new('Cube.019')
me_cube_019.from_pydata([(-1.0, -1.0, -1.0), (-0.7341, -0.7341, 0.6512), (-1.0, 1.0, -1.0), (-0.7341, 0.7341, 0.6512), (1.0, -1.0, -1.0), (0.7341, -0.7341, 0.6512), (1.0, 1.0, -1.0), (0.7341, 0.7341, 0.6512), (-1.0, -1.0, -0.1594), (-1.0, 1.0, -0.1594), (1.0, 1.0, -0.1594), (1.0, -1.0, -0.1594)], [], [(8, 1, 3, 9), (9, 3, 7, 10), (10, 7, 5, 11), (11, 5, 1, 8), (2, 6, 4, 0), (7, 3, 1, 5), (4, 11, 8, 0), (6, 10, 11, 4), (2, 9, 10, 6), (0, 8, 9, 2)])
me_cube_019.polygons.foreach_set('use_smooth', [True] * 10)
_uv = me_cube_019.uv_layers.new(name='UVMap')
_uv.uv.foreach_set('vector', [0.4801, 0.0, 0.625, 0.0, 0.625, 0.25, 0.4801, 0.25, 0.4801, 0.25, 0.625, 0.25, 0.625, 0.5, 0.4801, 0.5, 0.4801, 0.5, 0.625, 0.5, 0.625, 0.75, 0.4801, 0.75, 0.4801, 0.75, 0.625, 0.75, 0.625, 1.0, 0.4801, 1.0, 0.125, 0.5, 0.375, 0.5, 0.375, 0.75, 0.125, 0.75, 0.625, 0.5, 0.875, 0.5, 0.875, 0.75, 0.625, 0.75, 0.375, 0.75, 0.4801, 0.75, 0.4801, 1.0, 0.375, 1.0, 0.375, 0.5, 0.4801, 0.5, 0.4801, 0.75, 0.375, 0.75, 0.375, 0.25, 0.4801, 0.25, 0.4801, 0.5, 0.375, 0.5, 0.375, 0.0, 0.4801, 0.0, 0.4801, 0.25, 0.375, 0.25])
me_cube_019.materials.append(mat_lapinose)
me_cube_019.update()
me_cube_020 = bpy.data.meshes.new('Cube.020')
me_cube_020.from_pydata([(-1.0, 0.4241, -1.0), (-1.0, 0.4241, 1.0), (-1.0, 1.704, -1.0), (-1.0, 1.704, 1.0), (1.0, 0.4241, -1.0), (1.0, 0.4241, 1.0), (1.0, 1.704, -1.0), (1.0, 1.704, 1.0)], [], [(0, 1, 3, 2), (2, 3, 7, 6), (6, 7, 5, 4), (4, 5, 1, 0), (2, 6, 4, 0), (7, 3, 1, 5)])
me_cube_020.polygons.foreach_set('use_smooth', [True] * 6)
_uv = me_cube_020.uv_layers.new(name='UVMap')
_uv.uv.foreach_set('vector', [0.375, 0.0, 0.625, 0.0, 0.625, 0.25, 0.375, 0.25, 0.375, 0.25, 0.625, 0.25, 0.625, 0.5, 0.375, 0.5, 0.375, 0.5, 0.625, 0.5, 0.625, 0.75, 0.375, 0.75, 0.375, 0.75, 0.625, 0.75, 0.625, 1.0, 0.375, 1.0, 0.125, 0.5, 0.375, 0.5, 0.375, 0.75, 0.125, 0.75, 0.625, 0.5, 0.875, 0.5, 0.875, 0.75, 0.625, 0.75])
me_cube_020.materials.append(mat_lapieyes)
me_cube_020.update()
me_cube_021 = bpy.data.meshes.new('Cube.021')
me_cube_021.from_pydata([(-1.0, 0.4241, -1.0), (-1.0, 0.4241, 1.0), (-1.0, 1.704, -1.0), (-1.0, 1.704, 1.0), (1.0, 0.4241, -1.0), (1.0, 0.4241, 1.0), (1.0, 1.704, -1.0), (1.0, 1.704, 1.0)], [], [(0, 1, 3, 2), (2, 3, 7, 6), (6, 7, 5, 4), (4, 5, 1, 0), (2, 6, 4, 0), (7, 3, 1, 5)])
me_cube_021.polygons.foreach_set('use_smooth', [True] * 6)
_uv = me_cube_021.uv_layers.new(name='UVMap')
_uv.uv.foreach_set('vector', [0.375, 0.0, 0.625, 0.0, 0.625, 0.25, 0.375, 0.25, 0.375, 0.25, 0.625, 0.25, 0.625, 0.5, 0.375, 0.5, 0.375, 0.5, 0.625, 0.5, 0.625, 0.75, 0.375, 0.75, 0.375, 0.75, 0.625, 0.75, 0.625, 1.0, 0.375, 1.0, 0.125, 0.5, 0.375, 0.5, 0.375, 0.75, 0.125, 0.75, 0.625, 0.5, 0.875, 0.5, 0.875, 0.75, 0.625, 0.75])
me_cube_021.materials.append(mat_lapieyes)
me_cube_021.update()
me_cube_002 = bpy.data.meshes.new('Cube.002')
me_cube_002.from_pydata([(-0.3048, -0.3048, -0.3048), (-0.3048, -0.3048, 0.3048), (-0.3048, 0.3048, -0.3048), (-0.3048, 0.3048, 0.3048), (0.3048, -0.3048, -0.3048), (0.3048, -0.3048, 0.3048), (0.3048, 0.3048, -0.3048), (0.3048, 0.3048, 0.3048)], [], [(0, 1, 3, 2), (2, 3, 7, 6), (6, 7, 5, 4), (4, 5, 1, 0), (2, 6, 4, 0), (7, 3, 1, 5)])
me_cube_002.polygons.foreach_set('use_smooth', [True] * 6)
_uv = me_cube_002.uv_layers.new(name='UVMap')
_uv.uv.foreach_set('vector', [0.375, 0.0, 0.625, 0.0, 0.625, 0.25, 0.375, 0.25, 0.375, 0.25, 0.625, 0.25, 0.625, 0.5, 0.375, 0.5, 0.375, 0.5, 0.625, 0.5, 0.625, 0.75, 0.375, 0.75, 0.375, 0.75, 0.625, 0.75, 0.625, 1.0, 0.375, 1.0, 0.125, 0.5, 0.375, 0.5, 0.375, 0.75, 0.125, 0.75, 0.625, 0.5, 0.875, 0.5, 0.875, 0.75, 0.625, 0.75])
me_cube_002.materials.append(mat_lapihelmet)
me_cube_002.update()

# ---- objects
ob_point = bpy.data.objects.new('Point', light_point_001)
ob_cube_003 = bpy.data.objects.new('Cube.003', me_cube_006)
ob_cube_004 = bpy.data.objects.new('Cube.004', me_cube_007)
ob_cube_005 = bpy.data.objects.new('Cube.005', me_cube_009)
ob_cube_006 = bpy.data.objects.new('Cube.006', me_cube_010)
ob_cube_007 = bpy.data.objects.new('Cube.007', me_cube_011)
ob_cube_008 = bpy.data.objects.new('Cube.008', me_cube_012)
ob_cube_009 = bpy.data.objects.new('Cube.009', me_cube_013)
ob_cube_010 = bpy.data.objects.new('Cube.010', me_cube_014)
ob_cube_011 = bpy.data.objects.new('Cube.011', me_cube_018)
ob_cube_012 = bpy.data.objects.new('Cube.012', me_cube_019)
ob_cube_013 = bpy.data.objects.new('Cube.013', me_cube_020)
ob_cube_014 = bpy.data.objects.new('Cube.014', me_cube_021)
ob_cube = bpy.data.objects.new('Cube', me_cube_002)

# ---- transforms, parenting, visibility, modifiers, constraints
ob_point.location = (2.462, 1.057, 9.909)
ob_cube_003.location = (-0.7769, 0.05268, 0.7209)
ob_cube_003.scale = (1.231, 1.231, 1.003)
_m = ob_cube_003.modifiers.new('Subdivision', 'SUBSURF')
_m.levels = 4
ob_cube_004.location = (-1.408, 0.0635, 1.623)
ob_cube_004.scale = (0.4664, 0.4664, 0.4064)
_m = ob_cube_004.modifiers.new('Subdivision', 'SUBSURF')
_m.levels = 4
ob_cube_005.location = (-1.449, 0.4133, 0.1405)
ob_cube_005.scale = (0.1603, 0.1603, 0.1306)
_m = ob_cube_005.modifiers.new('Subdivision', 'SUBSURF')
_m.levels = 4
ob_cube_006.location = (-1.449, -0.287, 0.1405)
ob_cube_006.scale = (0.1603, 0.1603, 0.1306)
_m = ob_cube_006.modifiers.new('Subdivision', 'SUBSURF')
_m.levels = 4
ob_cube_007.location = (-1.634, -0.4929, 1.114)
ob_cube_007.scale = (1.231, 1.231, 1.231)
_m = ob_cube_007.modifiers.new('Subdivision', 'SUBSURF')
_m.levels = 4
ob_cube_008.location = (-1.636, 0.5977, 1.114)
ob_cube_008.scale = (1.231, -1.231, 1.231)
_m = ob_cube_008.modifiers.new('Subdivision', 'SUBSURF')
_m.levels = 4
ob_cube_009.location = (0.2662, 0.05268, 0.3874)
ob_cube_009.rotation_euler = (0.0, 0.2273, 0.0)
ob_cube_009.scale = (0.2358, 0.2358, 0.192)
_m = ob_cube_009.modifiers.new('Subdivision', 'SUBSURF')
_m.levels = 4
ob_cube_010.location = (-1.336, -0.553, 1.46)
ob_cube_010.rotation_euler = (-2.95, 0.7599, -5.65)
ob_cube_010.scale = (1.0, 1.722, 1.722)
_m = ob_cube_010.modifiers.new('Subdivision', 'SUBSURF')
_m.levels = 4
ob_cube_011.location = (-1.269, 0.7202, 1.406)
ob_cube_011.rotation_euler = (-3.334, 0.7599, -6.916)
ob_cube_011.scale = (-1.722, 1.722, -1.722)
_m = ob_cube_011.modifiers.new('Subdivision', 'SUBSURF')
_m.levels = 4
ob_cube_012.location = (-1.701, 0.0635, 1.525)
ob_cube_012.scale = (0.1492, 0.1492, 0.13)
_m = ob_cube_012.modifiers.new('Subdivision', 'SUBSURF')
_m.levels = 4
ob_cube_013.location = (-1.722, -0.1995, 1.727)
ob_cube_013.rotation_euler = (-0.3986, -2.98e-08, -0.8339)
ob_cube_013.scale = (0.06029, 0.06029, 0.06029)
_m = ob_cube_013.modifiers.new('Subdivision', 'SUBSURF')
_m.levels = 4
ob_cube_014.location = (-1.722, 0.3246, 1.727)
ob_cube_014.rotation_euler = (0.3986, -2.082e-08, 0.8339)
ob_cube_014.scale = (0.06029, -0.06029, 0.06029)
_m = ob_cube_014.modifiers.new('Subdivision', 'SUBSURF')
_m.levels = 4
ob_cube.location = (-1.248, 0.03383, 1.787)
ob_cube.scale = (3.424, 3.424, 3.424)
_m = ob_cube.modifiers.new('Subdivision', 'SUBSURF')
_m.levels = 4

# ---- collection membership
col_collection.objects.link(ob_point)
col_lapi.objects.link(ob_cube_003)
col_lapi.objects.link(ob_cube_004)
col_lapi.objects.link(ob_cube_005)
col_lapi.objects.link(ob_cube_006)
col_lapi.objects.link(ob_cube_007)
col_lapi.objects.link(ob_cube_008)
col_lapi.objects.link(ob_cube_009)
col_lapi.objects.link(ob_cube_010)
col_lapi.objects.link(ob_cube_011)
col_lapi.objects.link(ob_cube_012)
col_lapi.objects.link(ob_cube_013)
col_lapi.objects.link(ob_cube_014)
col_lapi.objects.link(ob_cube)

# ---- scene / render settings (as saved in the file)
scene.frame_start = 1; scene.frame_end = 250; scene.frame_set(15)
scene.render.engine = 'BLENDER_EEVEE_NEXT'
bpy.context.view_layer.update()

# ---- added for rendering (the .blend has no active camera): camera
cam_auto = bpy.data.cameras.new('AutoCamera')
cam_auto.lens = 50.0
cam_auto.sensor_width = 36.0
cam_auto.clip_end = 1000.0
ob_auto_camera = bpy.data.objects.new('AutoCamera', cam_auto)
scene.collection.objects.link(ob_auto_camera)
ob_auto_camera.location = (3.80618, -5.5877, 5.05408)
ob_auto_camera.rotation_euler = (1.09748, -7.21219e-08, 0.694738)
scene.camera = ob_auto_camera
bpy.context.view_layer.update()

